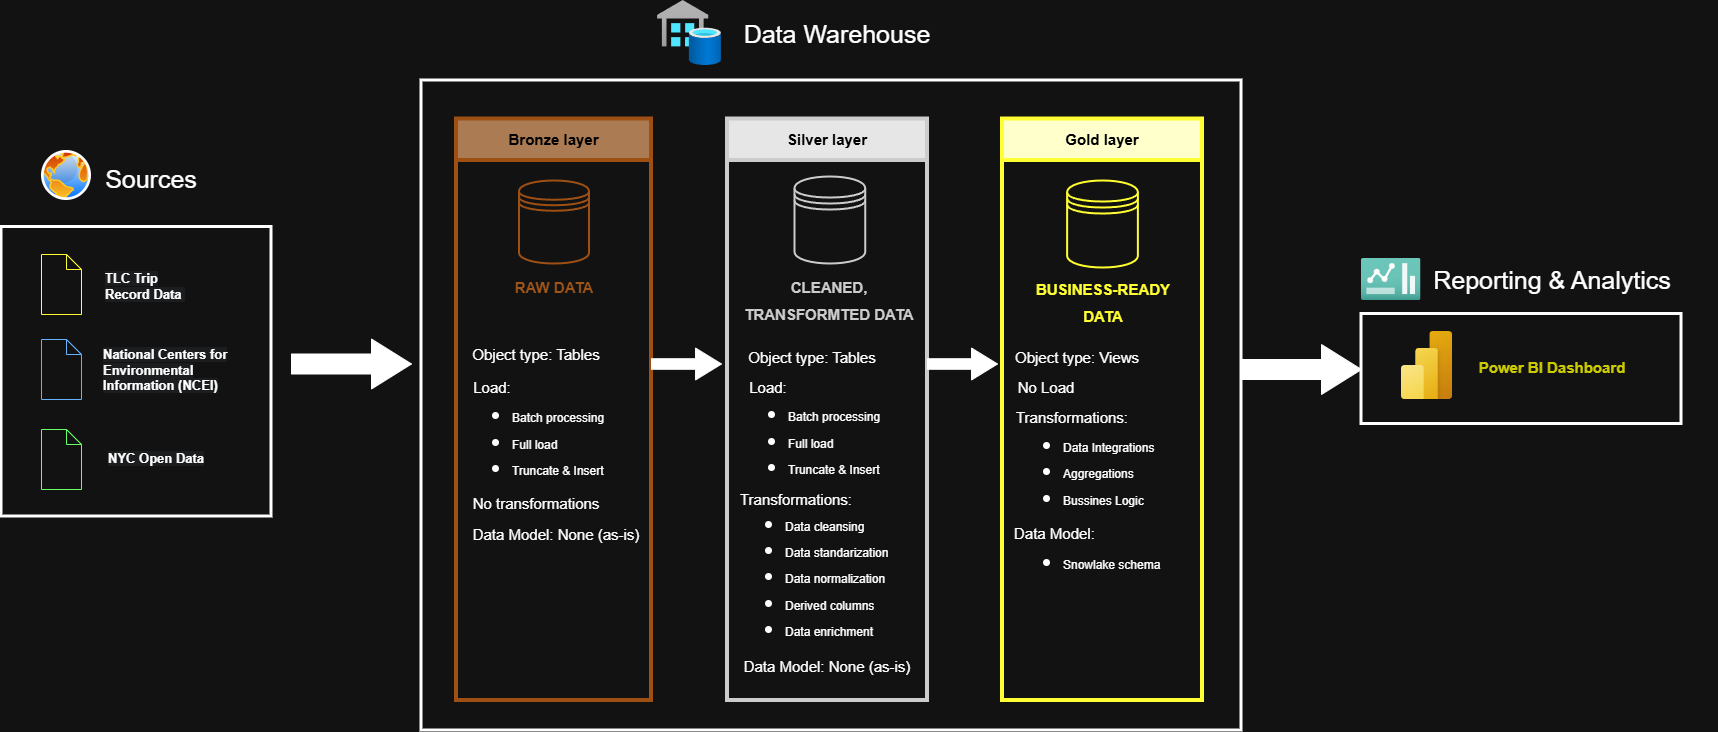

The diagram above was exported from draw.io. Its source (the exported page's mxGraphModel, read from the mxfile embedded in the PNG):
<mxGraphModel dx="2911" dy="1320" grid="1" gridSize="10" guides="1" tooltips="1" connect="1" arrows="1" fold="1" page="1" pageScale="1" pageWidth="827" pageHeight="1169" math="0" shadow="0">
  <root>
    <mxCell id="v7g8PkTPq_SDekYQ0KZx-0" />
    <mxCell id="v7g8PkTPq_SDekYQ0KZx-1" parent="v7g8PkTPq_SDekYQ0KZx-0" />
    <mxCell id="VzgFy82t7hJ5s2nLhyEp-7" value="" style="rounded=0;whiteSpace=wrap;html=1;fillColor=none;strokeWidth=3;" vertex="1" parent="v7g8PkTPq_SDekYQ0KZx-1">
      <mxGeometry x="-370" y="226.5" width="270" height="289.5" as="geometry" />
    </mxCell>
    <mxCell id="v7g8PkTPq_SDekYQ0KZx-7" value="" style="rounded=0;whiteSpace=wrap;html=1;fillColor=none;strokeWidth=3;" vertex="1" parent="v7g8PkTPq_SDekYQ0KZx-1">
      <mxGeometry x="50" y="80" width="820" height="650" as="geometry" />
    </mxCell>
    <mxCell id="v7g8PkTPq_SDekYQ0KZx-8" value="" style="rounded=0;whiteSpace=wrap;html=1;fillColor=none;strokeColor=#9D4F14;strokeWidth=4;" vertex="1" parent="v7g8PkTPq_SDekYQ0KZx-1">
      <mxGeometry x="85" y="160" width="195" height="540" as="geometry" />
    </mxCell>
    <mxCell id="v7g8PkTPq_SDekYQ0KZx-9" value="" style="shape=datastore;html=1;labelPosition=center;verticalLabelPosition=bottom;align=center;verticalAlign=top;strokeColor=#9D4F14;strokeWidth=2;" vertex="1" parent="v7g8PkTPq_SDekYQ0KZx-1">
      <mxGeometry x="147.5" y="180" width="70" height="83" as="geometry" />
    </mxCell>
    <mxCell id="v7g8PkTPq_SDekYQ0KZx-10" value="&lt;font&gt;Data Warehouse&lt;/font&gt;" style="text;html=1;whiteSpace=wrap;strokeColor=none;fillColor=none;align=center;verticalAlign=middle;rounded=0;fontSize=25;" vertex="1" parent="v7g8PkTPq_SDekYQ0KZx-1">
      <mxGeometry x="301" y="17.5" width="330" height="30" as="geometry" />
    </mxCell>
    <mxCell id="v7g8PkTPq_SDekYQ0KZx-11" value="" style="rounded=0;whiteSpace=wrap;html=1;fillColor=none;strokeColor=#CCCCCC;strokeWidth=4;fontColor=#ffffff;" vertex="1" parent="v7g8PkTPq_SDekYQ0KZx-1">
      <mxGeometry x="356" y="160" width="200" height="540" as="geometry" />
    </mxCell>
    <mxCell id="v7g8PkTPq_SDekYQ0KZx-12" value="" style="rounded=0;whiteSpace=wrap;html=1;fillColor=none;strokeColor=#FFFF33;strokeWidth=4;fontColor=#ffffff;" vertex="1" parent="v7g8PkTPq_SDekYQ0KZx-1">
      <mxGeometry x="631" y="160" width="200" height="540" as="geometry" />
    </mxCell>
    <mxCell id="v7g8PkTPq_SDekYQ0KZx-13" value="" style="shape=datastore;html=1;labelPosition=center;verticalLabelPosition=bottom;align=center;verticalAlign=top;strokeColor=#CCCCCC;strokeWidth=2;" vertex="1" parent="v7g8PkTPq_SDekYQ0KZx-1">
      <mxGeometry x="423" y="176" width="70.75" height="87" as="geometry" />
    </mxCell>
    <mxCell id="v7g8PkTPq_SDekYQ0KZx-14" value="&lt;font&gt;Sources&lt;/font&gt;" style="text;html=1;whiteSpace=wrap;strokeColor=none;fillColor=none;align=center;verticalAlign=middle;rounded=0;fontSize=25;" vertex="1" parent="v7g8PkTPq_SDekYQ0KZx-1">
      <mxGeometry x="-280" y="163" width="120" height="30" as="geometry" />
    </mxCell>
    <mxCell id="v7g8PkTPq_SDekYQ0KZx-33" value="" style="html=1;shadow=0;dashed=0;align=center;verticalAlign=middle;shape=mxgraph.arrows2.arrow;dy=0.6;dx=40;notch=0;fillColor=light-dark(#000000,#FFFFFF);" vertex="1" parent="v7g8PkTPq_SDekYQ0KZx-1">
      <mxGeometry x="-80" y="338.5" width="120" height="50" as="geometry" />
    </mxCell>
    <mxCell id="v7g8PkTPq_SDekYQ0KZx-34" value="&lt;font style=&quot;font-size: 15px; color: light-dark(rgb(0, 0, 0), rgb(0, 0, 0));&quot;&gt;&lt;b style=&quot;&quot;&gt;Bronze layer&lt;/b&gt;&lt;/font&gt;" style="rounded=0;whiteSpace=wrap;html=1;fillColor=light-dark(#000000,#AB7B54);strokeColor=#9D4F14;strokeWidth=4;fontColor=light-dark(default, #9d4f14);" vertex="1" parent="v7g8PkTPq_SDekYQ0KZx-1">
      <mxGeometry x="85" y="118.5" width="195" height="41.5" as="geometry" />
    </mxCell>
    <mxCell id="v7g8PkTPq_SDekYQ0KZx-35" value="&lt;font style=&quot;font-size: 15px; color: light-dark(rgb(0, 0, 0), rgb(0, 0, 0));&quot;&gt;&lt;b style=&quot;&quot;&gt;Silver layer&lt;/b&gt;&lt;/font&gt;" style="rounded=0;whiteSpace=wrap;html=1;fillColor=light-dark(#000000,#E6E6E6);strokeColor=light-dark(#000000,#CCCCCC);strokeWidth=4;fontColor=light-dark(default, #9d4f14);" vertex="1" parent="v7g8PkTPq_SDekYQ0KZx-1">
      <mxGeometry x="356" y="118.5" width="200" height="41.5" as="geometry" />
    </mxCell>
    <mxCell id="v7g8PkTPq_SDekYQ0KZx-36" value="&lt;font style=&quot;font-size: 15px; color: light-dark(rgb(0, 0, 0), rgb(0, 0, 0));&quot;&gt;&lt;b style=&quot;&quot;&gt;Gold layer&lt;/b&gt;&lt;/font&gt;" style="rounded=0;whiteSpace=wrap;html=1;fillColor=light-dark(#000000,#FFFFCC);strokeColor=light-dark(#000000, #ffff33);strokeWidth=4;fontColor=light-dark(default, #9d4f14);" vertex="1" parent="v7g8PkTPq_SDekYQ0KZx-1">
      <mxGeometry x="631" y="118.5" width="200" height="41.5" as="geometry" />
    </mxCell>
    <mxCell id="v7g8PkTPq_SDekYQ0KZx-37" value="&lt;font style=&quot;font-size: 15px;&quot;&gt;&lt;b&gt;RAW DATA&lt;/b&gt;&lt;/font&gt;" style="text;html=1;whiteSpace=wrap;strokeColor=none;fillColor=none;align=center;verticalAlign=middle;rounded=0;fontSize=22;fontColor=light-dark(#000000, #a05518);" vertex="1" parent="v7g8PkTPq_SDekYQ0KZx-1">
      <mxGeometry x="91.75" y="271" width="181.5" height="30" as="geometry" />
    </mxCell>
    <mxCell id="v7g8PkTPq_SDekYQ0KZx-38" value="&lt;font style=&quot;font-size: 15px;&quot;&gt;Object type: Tables&lt;/font&gt;" style="text;html=1;whiteSpace=wrap;strokeColor=none;fillColor=none;align=center;verticalAlign=middle;rounded=0;fontSize=22;" vertex="1" parent="v7g8PkTPq_SDekYQ0KZx-1">
      <mxGeometry x="73.5" y="338" width="181.5" height="30" as="geometry" />
    </mxCell>
    <mxCell id="v7g8PkTPq_SDekYQ0KZx-39" value="&lt;br&gt;&lt;div&gt;&lt;ul&gt;&lt;li&gt;&lt;font style=&quot;font-size: 12px;&quot;&gt;Batch processing&lt;/font&gt;&lt;/li&gt;&lt;li&gt;&lt;font style=&quot;font-size: 12px;&quot;&gt;Full load&lt;/font&gt;&lt;/li&gt;&lt;li&gt;&lt;font style=&quot;font-size: 12px;&quot;&gt;Truncate &amp;amp; Insert&lt;/font&gt;&lt;/li&gt;&lt;/ul&gt;&lt;/div&gt;" style="text;html=1;whiteSpace=wrap;strokeColor=none;fillColor=none;align=left;verticalAlign=middle;rounded=0;fontSize=22;spacing=2;" vertex="1" parent="v7g8PkTPq_SDekYQ0KZx-1">
      <mxGeometry x="98.5" y="394" width="181.5" height="67" as="geometry" />
    </mxCell>
    <mxCell id="v7g8PkTPq_SDekYQ0KZx-40" value="&lt;font style=&quot;font-size: 15px;&quot;&gt;Load:&lt;/font&gt;" style="text;html=1;whiteSpace=wrap;strokeColor=none;fillColor=none;align=center;verticalAlign=middle;rounded=0;fontSize=22;" vertex="1" parent="v7g8PkTPq_SDekYQ0KZx-1">
      <mxGeometry x="30" y="371" width="181.5" height="30" as="geometry" />
    </mxCell>
    <mxCell id="v7g8PkTPq_SDekYQ0KZx-41" value="&lt;font style=&quot;font-size: 15px;&quot;&gt;No transformations&lt;/font&gt;" style="text;html=1;whiteSpace=wrap;strokeColor=none;fillColor=none;align=center;verticalAlign=middle;rounded=0;fontSize=22;" vertex="1" parent="v7g8PkTPq_SDekYQ0KZx-1">
      <mxGeometry x="73.5" y="487" width="181.5" height="30" as="geometry" />
    </mxCell>
    <mxCell id="v7g8PkTPq_SDekYQ0KZx-42" value="&lt;font style=&quot;font-size: 15px;&quot;&gt;Data Model: None (as-is)&lt;/font&gt;" style="text;html=1;whiteSpace=wrap;strokeColor=none;fillColor=none;align=center;verticalAlign=middle;rounded=0;fontSize=22;" vertex="1" parent="v7g8PkTPq_SDekYQ0KZx-1">
      <mxGeometry x="93.75" y="517.5" width="181.5" height="30" as="geometry" />
    </mxCell>
    <mxCell id="v7g8PkTPq_SDekYQ0KZx-43" value="" style="html=1;shadow=0;dashed=0;align=center;verticalAlign=middle;shape=mxgraph.arrows2.arrow;dy=0.67;dx=26;notch=0;fillColor=light-dark(#000000,#FFFFFF);" vertex="1" parent="v7g8PkTPq_SDekYQ0KZx-1">
      <mxGeometry x="280" y="347.5" width="70" height="32" as="geometry" />
    </mxCell>
    <mxCell id="v7g8PkTPq_SDekYQ0KZx-44" value="&lt;font style=&quot;font-size: 15px; color: light-dark(rgb(0, 0, 0), rgb(204, 204, 204));&quot;&gt;&lt;b&gt;CLEANED, TRANSFORMTED DATA&lt;/b&gt;&lt;/font&gt;" style="text;html=1;whiteSpace=wrap;strokeColor=none;fillColor=none;align=center;verticalAlign=middle;rounded=0;fontSize=22;fontColor=light-dark(#000000, #a05518);" vertex="1" parent="v7g8PkTPq_SDekYQ0KZx-1">
      <mxGeometry x="366.5" y="271" width="181.5" height="55" as="geometry" />
    </mxCell>
    <mxCell id="v7g8PkTPq_SDekYQ0KZx-45" value="" style="html=1;shadow=0;dashed=0;align=center;verticalAlign=middle;shape=mxgraph.arrows2.arrow;dy=0.67;dx=26;notch=0;fillColor=light-dark(#000000,#FFFFFF);" vertex="1" parent="v7g8PkTPq_SDekYQ0KZx-1">
      <mxGeometry x="556" y="347.5" width="70" height="32" as="geometry" />
    </mxCell>
    <mxCell id="v7g8PkTPq_SDekYQ0KZx-46" value="&lt;br&gt;&lt;div&gt;&lt;ul&gt;&lt;li&gt;&lt;font style=&quot;font-size: 12px;&quot;&gt;Batch processing&lt;/font&gt;&lt;/li&gt;&lt;li&gt;&lt;font style=&quot;font-size: 12px;&quot;&gt;Full load&lt;/font&gt;&lt;/li&gt;&lt;li&gt;&lt;font style=&quot;font-size: 12px;&quot;&gt;Truncate &amp;amp; Insert&lt;/font&gt;&lt;/li&gt;&lt;/ul&gt;&lt;/div&gt;" style="text;html=1;whiteSpace=wrap;strokeColor=none;fillColor=none;align=left;verticalAlign=middle;rounded=0;fontSize=22;spacing=2;" vertex="1" parent="v7g8PkTPq_SDekYQ0KZx-1">
      <mxGeometry x="374.5" y="393.5" width="181.5" height="67" as="geometry" />
    </mxCell>
    <mxCell id="v7g8PkTPq_SDekYQ0KZx-47" value="&lt;font style=&quot;font-size: 15px;&quot;&gt;Load:&lt;/font&gt;" style="text;html=1;whiteSpace=wrap;strokeColor=none;fillColor=none;align=center;verticalAlign=middle;rounded=0;fontSize=22;" vertex="1" parent="v7g8PkTPq_SDekYQ0KZx-1">
      <mxGeometry x="306" y="370.5" width="181.5" height="30" as="geometry" />
    </mxCell>
    <mxCell id="v7g8PkTPq_SDekYQ0KZx-48" value="&lt;font style=&quot;font-size: 15px;&quot;&gt;Object type: Tables&lt;/font&gt;" style="text;html=1;whiteSpace=wrap;strokeColor=none;fillColor=none;align=center;verticalAlign=middle;rounded=0;fontSize=22;" vertex="1" parent="v7g8PkTPq_SDekYQ0KZx-1">
      <mxGeometry x="350" y="341" width="181.5" height="30" as="geometry" />
    </mxCell>
    <mxCell id="v7g8PkTPq_SDekYQ0KZx-49" value="&lt;ul&gt;&lt;li&gt;&lt;font style=&quot;font-size: 12px;&quot;&gt;Data cleansing&lt;/font&gt;&lt;/li&gt;&lt;li&gt;&lt;span style=&quot;font-size: 12px;&quot;&gt;Data standarization&lt;/span&gt;&lt;/li&gt;&lt;li&gt;&lt;span style=&quot;font-size: 12px;&quot;&gt;Data normalization&lt;/span&gt;&lt;/li&gt;&lt;li&gt;&lt;span style=&quot;font-size: 12px;&quot;&gt;Derived columns&lt;/span&gt;&lt;/li&gt;&lt;li&gt;&lt;span style=&quot;font-size: 12px;&quot;&gt;Data enrichment&lt;/span&gt;&lt;/li&gt;&lt;/ul&gt;" style="text;html=1;whiteSpace=wrap;strokeColor=none;fillColor=none;align=left;verticalAlign=middle;rounded=0;fontSize=22;spacing=2;" vertex="1" parent="v7g8PkTPq_SDekYQ0KZx-1">
      <mxGeometry x="372" y="503" width="181.5" height="146" as="geometry" />
    </mxCell>
    <mxCell id="v7g8PkTPq_SDekYQ0KZx-50" value="&lt;font style=&quot;font-size: 15px;&quot;&gt;Transformations:&lt;/font&gt;" style="text;html=1;whiteSpace=wrap;strokeColor=none;fillColor=none;align=center;verticalAlign=middle;rounded=0;fontSize=22;" vertex="1" parent="v7g8PkTPq_SDekYQ0KZx-1">
      <mxGeometry x="334.25" y="483" width="181.5" height="30" as="geometry" />
    </mxCell>
    <mxCell id="v7g8PkTPq_SDekYQ0KZx-51" value="&lt;font style=&quot;font-size: 15px;&quot;&gt;Data Model: None (as-is)&lt;/font&gt;" style="text;html=1;whiteSpace=wrap;strokeColor=none;fillColor=none;align=center;verticalAlign=middle;rounded=0;fontSize=22;" vertex="1" parent="v7g8PkTPq_SDekYQ0KZx-1">
      <mxGeometry x="365.25" y="650" width="181.5" height="30" as="geometry" />
    </mxCell>
    <mxCell id="v7g8PkTPq_SDekYQ0KZx-52" value="" style="shape=datastore;html=1;labelPosition=center;verticalLabelPosition=bottom;align=center;verticalAlign=top;strokeColor=#FFFF33;strokeWidth=2;fontColor=#FFFF33;" vertex="1" parent="v7g8PkTPq_SDekYQ0KZx-1">
      <mxGeometry x="695.63" y="180" width="70.75" height="87" as="geometry" />
    </mxCell>
    <mxCell id="v7g8PkTPq_SDekYQ0KZx-53" value="&lt;font style=&quot;font-size: 15px;&quot;&gt;&lt;b&gt;BUSINESS-READY &lt;br&gt;DATA&lt;/b&gt;&lt;/font&gt;" style="text;html=1;whiteSpace=wrap;strokeColor=none;fillColor=none;align=center;verticalAlign=middle;rounded=0;fontSize=22;fontColor=light-dark(#000000,#FFFF33);" vertex="1" parent="v7g8PkTPq_SDekYQ0KZx-1">
      <mxGeometry x="641.25" y="273.5" width="181.5" height="55" as="geometry" />
    </mxCell>
    <mxCell id="v7g8PkTPq_SDekYQ0KZx-54" value="&lt;font style=&quot;font-size: 15px;&quot;&gt;Object type: Views&lt;/font&gt;" style="text;html=1;whiteSpace=wrap;strokeColor=none;fillColor=none;align=center;verticalAlign=middle;rounded=0;fontSize=22;" vertex="1" parent="v7g8PkTPq_SDekYQ0KZx-1">
      <mxGeometry x="615" y="341" width="181.5" height="30" as="geometry" />
    </mxCell>
    <mxCell id="v7g8PkTPq_SDekYQ0KZx-55" value="&lt;font style=&quot;font-size: 15px;&quot;&gt;No Load&lt;/font&gt;" style="text;html=1;whiteSpace=wrap;strokeColor=none;fillColor=none;align=center;verticalAlign=middle;rounded=0;fontSize=22;" vertex="1" parent="v7g8PkTPq_SDekYQ0KZx-1">
      <mxGeometry x="635" y="371" width="79.75" height="30" as="geometry" />
    </mxCell>
    <mxCell id="v7g8PkTPq_SDekYQ0KZx-56" value="&lt;font style=&quot;font-size: 15px;&quot;&gt;Transformations:&lt;/font&gt;" style="text;html=1;whiteSpace=wrap;strokeColor=none;fillColor=none;align=center;verticalAlign=middle;rounded=0;fontSize=22;" vertex="1" parent="v7g8PkTPq_SDekYQ0KZx-1">
      <mxGeometry x="610" y="401" width="181.5" height="30" as="geometry" />
    </mxCell>
    <mxCell id="v7g8PkTPq_SDekYQ0KZx-57" value="&lt;ul&gt;&lt;li&gt;&lt;font style=&quot;font-size: 12px;&quot;&gt;Data Integrations&lt;/font&gt;&lt;/li&gt;&lt;li&gt;&lt;font style=&quot;font-size: 12px;&quot;&gt;Aggregations&lt;/font&gt;&lt;/li&gt;&lt;li&gt;&lt;font style=&quot;font-size: 12px;&quot;&gt;Bussines Logic&lt;/font&gt;&lt;/li&gt;&lt;/ul&gt;" style="text;html=1;whiteSpace=wrap;strokeColor=none;fillColor=none;align=left;verticalAlign=middle;rounded=0;fontSize=22;spacing=2;" vertex="1" parent="v7g8PkTPq_SDekYQ0KZx-1">
      <mxGeometry x="650" y="423.5" width="181.5" height="95" as="geometry" />
    </mxCell>
    <mxCell id="v7g8PkTPq_SDekYQ0KZx-58" value="&lt;font style=&quot;font-size: 15px;&quot;&gt;Data Model:&amp;nbsp;&lt;/font&gt;" style="text;html=1;whiteSpace=wrap;strokeColor=none;fillColor=none;align=left;verticalAlign=middle;rounded=0;fontSize=22;" vertex="1" parent="v7g8PkTPq_SDekYQ0KZx-1">
      <mxGeometry x="641.25" y="517" width="240.5" height="30" as="geometry" />
    </mxCell>
    <mxCell id="v7g8PkTPq_SDekYQ0KZx-59" value="&lt;ul&gt;&lt;li&gt;&lt;span style=&quot;font-size: 12px;&quot;&gt;Snowlake schema&lt;/span&gt;&lt;/li&gt;&lt;/ul&gt;" style="text;html=1;whiteSpace=wrap;strokeColor=none;fillColor=none;align=left;verticalAlign=middle;rounded=0;fontSize=22;spacing=2;" vertex="1" parent="v7g8PkTPq_SDekYQ0KZx-1">
      <mxGeometry x="650" y="549" width="181.5" height="26" as="geometry" />
    </mxCell>
    <mxCell id="v7g8PkTPq_SDekYQ0KZx-60" value="" style="html=1;shadow=0;dashed=0;align=center;verticalAlign=middle;shape=mxgraph.arrows2.arrow;dy=0.6;dx=40;notch=0;fillColor=light-dark(#000000,#FFFFFF);" vertex="1" parent="v7g8PkTPq_SDekYQ0KZx-1">
      <mxGeometry x="870" y="344" width="120" height="50" as="geometry" />
    </mxCell>
    <mxCell id="v7g8PkTPq_SDekYQ0KZx-61" value="" style="rounded=0;whiteSpace=wrap;html=1;fillColor=none;strokeWidth=3;" vertex="1" parent="v7g8PkTPq_SDekYQ0KZx-1">
      <mxGeometry x="990" y="313.5" width="320" height="110" as="geometry" />
    </mxCell>
    <mxCell id="v7g8PkTPq_SDekYQ0KZx-62" value="&lt;font&gt;Reporting &amp;amp; Analytics&lt;/font&gt;" style="text;html=1;whiteSpace=wrap;strokeColor=none;fillColor=none;align=center;verticalAlign=middle;rounded=0;fontSize=25;" vertex="1" parent="v7g8PkTPq_SDekYQ0KZx-1">
      <mxGeometry x="1015.75" y="264" width="330" height="30" as="geometry" />
    </mxCell>
    <mxCell id="v7g8PkTPq_SDekYQ0KZx-63" value="&lt;span style=&quot;font-size: 15px;&quot;&gt;&lt;b&gt;&lt;font style=&quot;&quot;&gt;Power BI Dashboard&lt;/font&gt;&lt;/b&gt;&lt;/span&gt;" style="text;html=1;whiteSpace=wrap;strokeColor=none;fillColor=none;align=center;verticalAlign=middle;rounded=0;fontSize=22;fontColor=light-dark(#000000,#CCCC00);" vertex="1" parent="v7g8PkTPq_SDekYQ0KZx-1">
      <mxGeometry x="1090" y="338" width="181.5" height="55" as="geometry" />
    </mxCell>
    <mxCell id="v7g8PkTPq_SDekYQ0KZx-64" value="" style="image;aspect=fixed;html=1;points=[];align=center;fontSize=12;image=img/lib/azure2/power_platform/PowerBI.svg;" vertex="1" parent="v7g8PkTPq_SDekYQ0KZx-1">
      <mxGeometry x="1030" y="331" width="51" height="68" as="geometry" />
    </mxCell>
    <mxCell id="v7g8PkTPq_SDekYQ0KZx-65" value="" style="image;aspect=fixed;html=1;points=[];align=center;fontSize=12;image=img/lib/azure2/general/Dashboard2.svg;" vertex="1" parent="v7g8PkTPq_SDekYQ0KZx-1">
      <mxGeometry x="990" y="258" width="59.5" height="42" as="geometry" />
    </mxCell>
    <mxCell id="v7g8PkTPq_SDekYQ0KZx-66" value="" style="image;aspect=fixed;perimeter=ellipsePerimeter;html=1;align=center;shadow=0;dashed=0;spacingTop=3;image=img/lib/active_directory/internet_globe.svg;" vertex="1" parent="v7g8PkTPq_SDekYQ0KZx-1">
      <mxGeometry x="-330" y="150" width="50" height="50" as="geometry" />
    </mxCell>
    <mxCell id="v7g8PkTPq_SDekYQ0KZx-67" value="" style="image;aspect=fixed;html=1;points=[];align=center;fontSize=12;image=img/lib/azure2/integration/SQL_Data_Warehouses.svg;" vertex="1" parent="v7g8PkTPq_SDekYQ0KZx-1">
      <mxGeometry x="286" width="64" height="65" as="geometry" />
    </mxCell>
    <mxCell id="VzgFy82t7hJ5s2nLhyEp-0" value="" style="shape=mxgraph.bpmn.data2;labelPosition=center;verticalLabelPosition=bottom;align=center;verticalAlign=top;size=15;html=1;strokeColor=#FFFF33;" vertex="1" parent="v7g8PkTPq_SDekYQ0KZx-1">
      <mxGeometry x="-330" y="254" width="40" height="60" as="geometry" />
    </mxCell>
    <mxCell id="VzgFy82t7hJ5s2nLhyEp-1" value="&lt;span style=&quot;font-family: Helvetica; font-style: normal; font-variant-ligatures: normal; font-variant-caps: normal; letter-spacing: normal; orphans: 2; text-align: left; text-indent: 0px; text-transform: none; widows: 2; word-spacing: 0px; -webkit-text-stroke-width: 0px; white-space: normal; background-color: rgb(27, 29, 30); text-decoration-thickness: initial; text-decoration-style: initial; text-decoration-color: initial; float: none; display: inline !important;&quot;&gt;TLC Trip Record Data&amp;nbsp;&lt;/span&gt;" style="text;whiteSpace=wrap;html=1;fontColor=light-dark(#000000,#FFFFFF);fontStyle=1;fontSize=13;" vertex="1" parent="v7g8PkTPq_SDekYQ0KZx-1">
      <mxGeometry x="-268" y="264" width="103" height="40" as="geometry" />
    </mxCell>
    <mxCell id="VzgFy82t7hJ5s2nLhyEp-2" value="" style="shape=mxgraph.bpmn.data2;labelPosition=center;verticalLabelPosition=bottom;align=center;verticalAlign=top;size=15;html=1;strokeColor=light-dark(#000000,#66B2FF);" vertex="1" parent="v7g8PkTPq_SDekYQ0KZx-1">
      <mxGeometry x="-330" y="339" width="40" height="60" as="geometry" />
    </mxCell>
    <mxCell id="VzgFy82t7hJ5s2nLhyEp-3" value="&lt;span style=&quot;font-family: Helvetica; font-style: normal; font-variant-ligatures: normal; font-variant-caps: normal; letter-spacing: normal; orphans: 2; text-align: left; text-indent: 0px; text-transform: none; widows: 2; word-spacing: 0px; -webkit-text-stroke-width: 0px; white-space: normal; background-color: rgb(27, 29, 30); text-decoration-thickness: initial; text-decoration-style: initial; text-decoration-color: initial; float: none; display: inline !important;&quot;&gt;National Centers for Environmental Information (NCEI)&lt;/span&gt;" style="text;whiteSpace=wrap;html=1;fontColor=light-dark(#000000,#FFFFFF);fontStyle=1;fontSize=13;" vertex="1" parent="v7g8PkTPq_SDekYQ0KZx-1">
      <mxGeometry x="-270" y="340" width="153" height="40" as="geometry" />
    </mxCell>
    <mxCell id="VzgFy82t7hJ5s2nLhyEp-4" value="" style="shape=mxgraph.bpmn.data2;labelPosition=center;verticalLabelPosition=bottom;align=center;verticalAlign=top;size=15;html=1;strokeColor=light-dark(#000000,#66FF66);" vertex="1" parent="v7g8PkTPq_SDekYQ0KZx-1">
      <mxGeometry x="-330" y="429" width="40" height="60" as="geometry" />
    </mxCell>
    <mxCell id="VzgFy82t7hJ5s2nLhyEp-5" value="&lt;span style=&quot;font-family: Helvetica; font-style: normal; font-variant-ligatures: normal; font-variant-caps: normal; letter-spacing: normal; orphans: 2; text-align: left; text-indent: 0px; text-transform: none; widows: 2; word-spacing: 0px; -webkit-text-stroke-width: 0px; white-space: normal; background-color: rgb(27, 29, 30); text-decoration-thickness: initial; text-decoration-style: initial; text-decoration-color: initial; float: none; display: inline !important;&quot;&gt;NYC Open Data&lt;/span&gt;" style="text;whiteSpace=wrap;html=1;fontColor=light-dark(#000000,#FFFFFF);fontStyle=1;fontSize=13;" vertex="1" parent="v7g8PkTPq_SDekYQ0KZx-1">
      <mxGeometry x="-265" y="444" width="153" height="40" as="geometry" />
    </mxCell>
  </root>
</mxGraphModel>